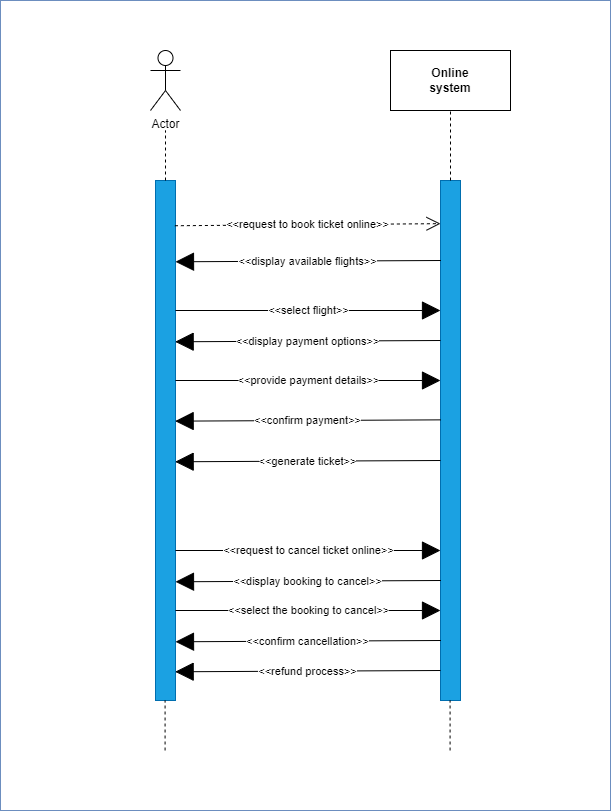

The diagram above was exported from draw.io. Its source (the exported page's mxGraphModel, read from the mxfile embedded in the PNG):
<mxGraphModel dx="887" dy="672" grid="1" gridSize="10" guides="1" tooltips="1" connect="1" arrows="1" fold="1" page="1" pageScale="1" pageWidth="850" pageHeight="1100" math="0" shadow="0">
  <root>
    <mxCell id="0" />
    <mxCell id="1" parent="0" />
    <mxCell id="5" value="" style="rounded=0;whiteSpace=wrap;html=1;fillColor=#FFFFFF;strokeColor=#6c8ebf;labelBackgroundColor=#FFFFFF;" vertex="1" parent="1">
      <mxGeometry x="70" y="10" width="610" height="810" as="geometry" />
    </mxCell>
    <mxCell id="6" value="&lt;font color=&quot;#000000&quot;&gt;Actor&lt;/font&gt;" style="shape=umlActor;verticalLabelPosition=bottom;verticalAlign=top;html=1;fillColor=none;strokeColor=#000000;" vertex="1" parent="1">
      <mxGeometry x="220" y="60" width="30" height="60" as="geometry" />
    </mxCell>
    <mxCell id="7" value="&lt;font color=&quot;#000000&quot;&gt;&lt;b&gt;Online&lt;br&gt;system&lt;br&gt;&lt;/b&gt;&lt;/font&gt;" style="rounded=0;whiteSpace=wrap;html=1;fillColor=none;strokeColor=#000000;" vertex="1" parent="1">
      <mxGeometry x="460" y="60" width="120" height="60" as="geometry" />
    </mxCell>
    <mxCell id="13" value="" style="rounded=0;whiteSpace=wrap;html=1;fillColor=#1ba1e2;strokeColor=#006EAF;fontColor=#ffffff;" vertex="1" parent="1">
      <mxGeometry x="225" y="190" width="20" height="520" as="geometry" />
    </mxCell>
    <mxCell id="14" value="" style="rounded=0;whiteSpace=wrap;html=1;fillColor=#1ba1e2;strokeColor=#006EAF;fontColor=#ffffff;" vertex="1" parent="1">
      <mxGeometry x="510" y="190" width="20" height="520" as="geometry" />
    </mxCell>
    <mxCell id="15" value="" style="endArrow=none;dashed=1;html=1;strokeColor=#000000;fontColor=#000000;exitX=0.5;exitY=0;exitDx=0;exitDy=0;" edge="1" parent="1" source="13">
      <mxGeometry width="50" height="50" relative="1" as="geometry">
        <mxPoint x="370" y="290" as="sourcePoint" />
        <mxPoint x="235" y="140" as="targetPoint" />
      </mxGeometry>
    </mxCell>
    <mxCell id="16" value="" style="endArrow=none;dashed=1;html=1;strokeColor=#000000;fontColor=#000000;exitX=0.5;exitY=0;exitDx=0;exitDy=0;entryX=0.5;entryY=1;entryDx=0;entryDy=0;" edge="1" parent="1" source="14" target="7">
      <mxGeometry width="50" height="50" relative="1" as="geometry">
        <mxPoint x="245" y="200" as="sourcePoint" />
        <mxPoint x="245" y="150" as="targetPoint" />
      </mxGeometry>
    </mxCell>
    <mxCell id="17" value="&amp;lt;&amp;lt;request to book ticket online&amp;gt;&amp;gt;" style="endArrow=open;endSize=12;dashed=1;html=1;strokeColor=#000000;fontColor=#000000;exitX=0.97;exitY=0.087;exitDx=0;exitDy=0;exitPerimeter=0;entryX=0;entryY=0.083;entryDx=0;entryDy=0;entryPerimeter=0;labelBackgroundColor=#FFFFFF;" edge="1" parent="1" source="13" target="14">
      <mxGeometry width="160" relative="1" as="geometry">
        <mxPoint x="300" y="230" as="sourcePoint" />
        <mxPoint x="460" y="230" as="targetPoint" />
      </mxGeometry>
    </mxCell>
    <mxCell id="20" value="&amp;lt;&amp;lt;display available flights&amp;gt;&amp;gt;" style="endArrow=block;endSize=16;endFill=1;html=1;labelBackgroundColor=#FFFFFF;strokeColor=#000000;fontColor=#000000;entryX=0.983;entryY=0.161;entryDx=0;entryDy=0;entryPerimeter=0;strokeWidth=1;" edge="1" parent="1">
      <mxGeometry width="160" relative="1" as="geometry">
        <mxPoint x="510.3399999999999" y="270" as="sourcePoint" />
        <mxPoint x="245.0000000000001" y="271.28" as="targetPoint" />
      </mxGeometry>
    </mxCell>
    <mxCell id="22" value="&amp;lt;&amp;lt;select flight&amp;gt;&amp;gt;" style="endArrow=block;endSize=16;endFill=1;html=1;labelBackgroundColor=#FFFFFF;strokeColor=#000000;fontColor=#000000;strokeWidth=1;exitX=1;exitY=0.25;exitDx=0;exitDy=0;entryX=0;entryY=0.25;entryDx=0;entryDy=0;" edge="1" parent="1" source="13" target="14">
      <mxGeometry width="160" relative="1" as="geometry">
        <mxPoint x="510.3399999999999" y="310" as="sourcePoint" />
        <mxPoint x="245.0000000000001" y="311.28" as="targetPoint" />
      </mxGeometry>
    </mxCell>
    <mxCell id="23" value="&amp;lt;&amp;lt;display payment options&amp;gt;&amp;gt;" style="endArrow=block;endSize=16;endFill=1;html=1;labelBackgroundColor=#FFFFFF;strokeColor=#000000;fontColor=#000000;entryX=0.983;entryY=0.161;entryDx=0;entryDy=0;entryPerimeter=0;strokeWidth=1;" edge="1" parent="1">
      <mxGeometry width="160" relative="1" as="geometry">
        <mxPoint x="509.99999999999994" y="350" as="sourcePoint" />
        <mxPoint x="244.6600000000001" y="351.28" as="targetPoint" />
      </mxGeometry>
    </mxCell>
    <mxCell id="24" value="&amp;lt;&amp;lt;provide payment details&amp;gt;&amp;gt;" style="endArrow=block;endSize=16;endFill=1;html=1;labelBackgroundColor=#FFFFFF;strokeColor=#000000;fontColor=#000000;strokeWidth=1;exitX=1;exitY=0.25;exitDx=0;exitDy=0;entryX=0;entryY=0.25;entryDx=0;entryDy=0;" edge="1" parent="1">
      <mxGeometry width="160" relative="1" as="geometry">
        <mxPoint x="245" y="390" as="sourcePoint" />
        <mxPoint x="510" y="390.0000000000001" as="targetPoint" />
      </mxGeometry>
    </mxCell>
    <mxCell id="25" value="&amp;lt;&amp;lt;confirm payment&amp;gt;&amp;gt;" style="endArrow=block;endSize=16;endFill=1;html=1;labelBackgroundColor=#FFFFFF;strokeColor=#000000;fontColor=#000000;entryX=0.983;entryY=0.161;entryDx=0;entryDy=0;entryPerimeter=0;strokeWidth=1;" edge="1" parent="1">
      <mxGeometry width="160" relative="1" as="geometry">
        <mxPoint x="510.00000000000006" y="429.36" as="sourcePoint" />
        <mxPoint x="244.66000000000008" y="430.64" as="targetPoint" />
      </mxGeometry>
    </mxCell>
    <mxCell id="26" value="&amp;lt;&amp;lt;generate ticket&amp;gt;&amp;gt;" style="endArrow=block;endSize=16;endFill=1;html=1;labelBackgroundColor=#FFFFFF;strokeColor=#000000;fontColor=#000000;entryX=0.983;entryY=0.161;entryDx=0;entryDy=0;entryPerimeter=0;strokeWidth=1;" edge="1" parent="1">
      <mxGeometry width="160" relative="1" as="geometry">
        <mxPoint x="510" y="470.0000000000001" as="sourcePoint" />
        <mxPoint x="244.66000000000008" y="471.28" as="targetPoint" />
      </mxGeometry>
    </mxCell>
    <mxCell id="27" value="&amp;lt;&amp;lt;request to cancel ticket online&amp;gt;&amp;gt;" style="endArrow=block;endSize=16;endFill=1;html=1;labelBackgroundColor=#FFFFFF;strokeColor=#000000;fontColor=#000000;strokeWidth=1;exitX=1;exitY=0.25;exitDx=0;exitDy=0;entryX=0;entryY=0.25;entryDx=0;entryDy=0;" edge="1" parent="1">
      <mxGeometry width="160" relative="1" as="geometry">
        <mxPoint x="245" y="560.0000000000001" as="sourcePoint" />
        <mxPoint x="510" y="560.0000000000001" as="targetPoint" />
      </mxGeometry>
    </mxCell>
    <mxCell id="28" value="&amp;lt;&amp;lt;display booking to cancel&amp;gt;&amp;gt;" style="endArrow=block;endSize=16;endFill=1;html=1;labelBackgroundColor=#FFFFFF;strokeColor=#000000;fontColor=#000000;entryX=0.983;entryY=0.161;entryDx=0;entryDy=0;entryPerimeter=0;strokeWidth=1;" edge="1" parent="1">
      <mxGeometry width="160" relative="1" as="geometry">
        <mxPoint x="510.34" y="590.0000000000001" as="sourcePoint" />
        <mxPoint x="245.00000000000009" y="591.28" as="targetPoint" />
      </mxGeometry>
    </mxCell>
    <mxCell id="29" value="&amp;lt;&amp;lt;select the booking to cancel&amp;gt;&amp;gt;" style="endArrow=block;endSize=16;endFill=1;html=1;labelBackgroundColor=#FFFFFF;strokeColor=#000000;fontColor=#000000;strokeWidth=1;exitX=1;exitY=0.25;exitDx=0;exitDy=0;entryX=0;entryY=0.25;entryDx=0;entryDy=0;" edge="1" parent="1">
      <mxGeometry width="160" relative="1" as="geometry">
        <mxPoint x="245" y="620" as="sourcePoint" />
        <mxPoint x="510" y="620" as="targetPoint" />
      </mxGeometry>
    </mxCell>
    <mxCell id="31" value="&amp;lt;&amp;lt;confirm cancellation&amp;gt;&amp;gt;" style="endArrow=block;endSize=16;endFill=1;html=1;labelBackgroundColor=#FFFFFF;strokeColor=#000000;fontColor=#000000;entryX=0.983;entryY=0.161;entryDx=0;entryDy=0;entryPerimeter=0;strokeWidth=1;" edge="1" parent="1">
      <mxGeometry width="160" relative="1" as="geometry">
        <mxPoint x="510.3399999999999" y="650" as="sourcePoint" />
        <mxPoint x="245.0000000000001" y="651.28" as="targetPoint" />
      </mxGeometry>
    </mxCell>
    <mxCell id="32" value="&amp;lt;&amp;lt;refund process&amp;gt;&amp;gt;" style="endArrow=block;endSize=16;endFill=1;html=1;labelBackgroundColor=#FFFFFF;strokeColor=#000000;fontColor=#000000;entryX=0.983;entryY=0.161;entryDx=0;entryDy=0;entryPerimeter=0;strokeWidth=1;" edge="1" parent="1">
      <mxGeometry width="160" relative="1" as="geometry">
        <mxPoint x="509.99999999999994" y="680" as="sourcePoint" />
        <mxPoint x="244.6600000000001" y="681.28" as="targetPoint" />
      </mxGeometry>
    </mxCell>
    <mxCell id="34" value="" style="endArrow=none;dashed=1;html=1;strokeColor=#000000;fontColor=#000000;exitX=0.5;exitY=0;exitDx=0;exitDy=0;" edge="1" parent="1">
      <mxGeometry width="50" height="50" relative="1" as="geometry">
        <mxPoint x="234.57999999999998" y="760" as="sourcePoint" />
        <mxPoint x="234.57999999999998" y="710" as="targetPoint" />
      </mxGeometry>
    </mxCell>
    <mxCell id="36" value="" style="endArrow=none;dashed=1;html=1;strokeColor=#000000;fontColor=#000000;exitX=0.5;exitY=0;exitDx=0;exitDy=0;" edge="1" parent="1">
      <mxGeometry width="50" height="50" relative="1" as="geometry">
        <mxPoint x="519.5799999999998" y="760" as="sourcePoint" />
        <mxPoint x="519.5799999999998" y="710" as="targetPoint" />
      </mxGeometry>
    </mxCell>
  </root>
</mxGraphModel>